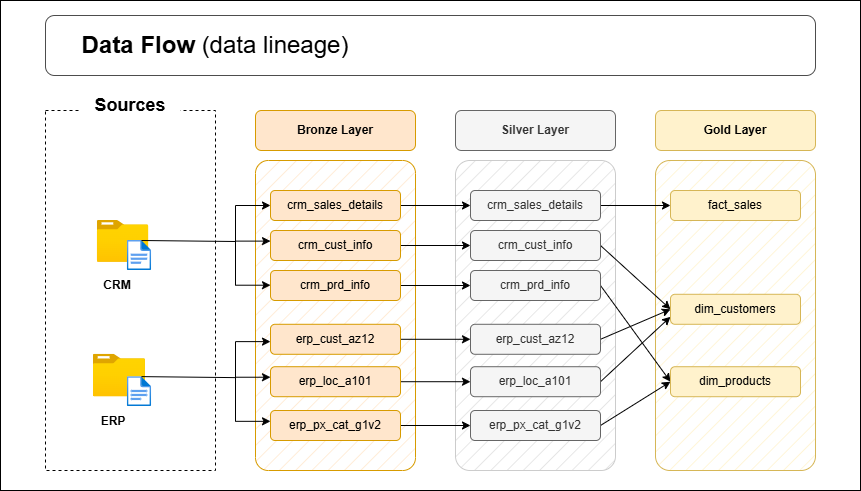

The diagram above was exported from draw.io. Its source (the exported page's mxGraphModel, read from the mxfile embedded in the PNG):
<mxGraphModel dx="1096" dy="611" grid="1" gridSize="10" guides="1" tooltips="1" connect="1" arrows="1" fold="1" page="1" pageScale="1" pageWidth="850" pageHeight="1100" math="0" shadow="0">
  <root>
    <mxCell id="0" />
    <mxCell id="1" parent="0" />
    <mxCell id="_6slWrTsCJUWd_bOstlK-1" parent="1" style="rounded=0;whiteSpace=wrap;html=1;fillColor=none;dashed=1;" value="" vertex="1">
      <mxGeometry height="360" width="170" x="190" y="240" as="geometry" />
    </mxCell>
    <mxCell id="_6slWrTsCJUWd_bOstlK-2" parent="1" style="text;html=1;whiteSpace=wrap;strokeColor=none;fillColor=default;align=center;verticalAlign=middle;rounded=0;fontSize=18;" value="&lt;font&gt;&lt;b&gt;Sources&lt;/b&gt;&lt;/font&gt;" vertex="1">
      <mxGeometry height="30" width="100" x="225" y="220" as="geometry" />
    </mxCell>
    <mxCell id="_6slWrTsCJUWd_bOstlK-5" parent="1" style="image;aspect=fixed;html=1;points=[];align=center;fontSize=12;image=img/lib/azure2/general/Folder_Blank.svg;" value="" vertex="1">
      <mxGeometry height="41.8" width="51.5" x="241.79" y="350" as="geometry" />
    </mxCell>
    <mxCell id="_6slWrTsCJUWd_bOstlK-6" parent="1" style="image;aspect=fixed;html=1;points=[];align=center;fontSize=12;image=img/lib/azure2/general/File.svg;" value="" vertex="1">
      <mxGeometry height="30" width="24.35" x="271.79" y="370" as="geometry" />
    </mxCell>
    <mxCell id="_6slWrTsCJUWd_bOstlK-7" parent="1" style="text;html=1;whiteSpace=wrap;strokeColor=none;fillColor=none;align=center;verticalAlign=middle;rounded=0;" value="&lt;b&gt;CRM&lt;/b&gt;" vertex="1">
      <mxGeometry height="30" width="60" x="231.79" y="400" as="geometry" />
    </mxCell>
    <mxCell id="_6slWrTsCJUWd_bOstlK-8" parent="1" style="image;aspect=fixed;html=1;points=[];align=center;fontSize=12;image=img/lib/azure2/general/Folder_Blank.svg;" value="" vertex="1">
      <mxGeometry height="42.42" width="52.27" x="237.82999999999998" y="483.78999999999996" as="geometry" />
    </mxCell>
    <mxCell id="_6slWrTsCJUWd_bOstlK-9" parent="1" style="image;aspect=fixed;html=1;points=[];align=center;fontSize=12;image=img/lib/azure2/general/File.svg;" value="" vertex="1">
      <mxGeometry height="30" width="24.35" x="271.78999999999996" y="506.21" as="geometry" />
    </mxCell>
    <mxCell id="_6slWrTsCJUWd_bOstlK-10" parent="1" style="text;html=1;whiteSpace=wrap;strokeColor=none;fillColor=none;align=center;verticalAlign=middle;rounded=0;" value="&lt;b&gt;ERP&lt;/b&gt;" vertex="1">
      <mxGeometry height="30" width="60" x="227.82999999999998" y="536.21" as="geometry" />
    </mxCell>
    <mxCell id="_6slWrTsCJUWd_bOstlK-11" parent="1" style="rounded=1;whiteSpace=wrap;html=1;fillColor=#FFE6CC;strokeColor=#d79b00;fillStyle=hatch;arcSize=8;" value="" vertex="1">
      <mxGeometry height="310" width="160" x="400" y="290" as="geometry" />
    </mxCell>
    <mxCell id="_6slWrTsCJUWd_bOstlK-12" parent="1" style="rounded=1;whiteSpace=wrap;html=1;fillColor=#DFDFDF;fontColor=#333333;strokeColor=#CCCCCC;fillStyle=hatch;arcSize=9;" value="" vertex="1">
      <mxGeometry height="310" width="160" x="600" y="290" as="geometry" />
    </mxCell>
    <mxCell id="_6slWrTsCJUWd_bOstlK-13" parent="1" style="rounded=1;whiteSpace=wrap;html=1;fillColor=#fff2cc;strokeColor=#d6b656;fillStyle=hatch;arcSize=9;" value="" vertex="1">
      <mxGeometry height="310" width="160" x="800" y="290" as="geometry" />
    </mxCell>
    <mxCell id="_6slWrTsCJUWd_bOstlK-14" parent="1" style="rounded=1;whiteSpace=wrap;html=1;fillColor=#ffe6cc;strokeColor=#d79b00;" value="&lt;b&gt;Bronze Layer&lt;/b&gt;" vertex="1">
      <mxGeometry height="40" width="160" x="400" y="240" as="geometry" />
    </mxCell>
    <mxCell id="_6slWrTsCJUWd_bOstlK-15" parent="1" style="rounded=1;whiteSpace=wrap;html=1;fillColor=#f5f5f5;strokeColor=#666666;fontColor=#333333;" value="&lt;b&gt;Silver Layer&lt;/b&gt;" vertex="1">
      <mxGeometry height="40" width="160" x="600" y="240" as="geometry" />
    </mxCell>
    <mxCell id="_6slWrTsCJUWd_bOstlK-16" parent="1" style="rounded=1;whiteSpace=wrap;html=1;fillColor=#fff2cc;strokeColor=#d6b656;" value="&lt;b&gt;Gold Layer&lt;/b&gt;" vertex="1">
      <mxGeometry height="40" width="160" x="800" y="240" as="geometry" />
    </mxCell>
    <mxCell id="8rR_5Ury1srto-aYbpN4-7" edge="1" parent="1" source="_6slWrTsCJUWd_bOstlK-17" style="edgeStyle=orthogonalEdgeStyle;rounded=0;orthogonalLoop=1;jettySize=auto;html=1;exitX=1;exitY=0.5;exitDx=0;exitDy=0;entryX=0;entryY=0.5;entryDx=0;entryDy=0;" target="8rR_5Ury1srto-aYbpN4-1">
      <mxGeometry relative="1" as="geometry" />
    </mxCell>
    <mxCell id="_6slWrTsCJUWd_bOstlK-17" parent="1" style="rounded=1;whiteSpace=wrap;html=1;fillColor=#ffe6cc;strokeColor=#d79b00;" value="crm_sales_details" vertex="1">
      <mxGeometry height="30" width="130" x="415" y="320" as="geometry" />
    </mxCell>
    <mxCell id="8rR_5Ury1srto-aYbpN4-8" edge="1" parent="1" source="_6slWrTsCJUWd_bOstlK-24" style="edgeStyle=orthogonalEdgeStyle;rounded=0;orthogonalLoop=1;jettySize=auto;html=1;exitX=1;exitY=0.5;exitDx=0;exitDy=0;entryX=0;entryY=0.5;entryDx=0;entryDy=0;" target="8rR_5Ury1srto-aYbpN4-2">
      <mxGeometry relative="1" as="geometry" />
    </mxCell>
    <mxCell id="_6slWrTsCJUWd_bOstlK-24" parent="1" style="rounded=1;whiteSpace=wrap;html=1;fillColor=#ffe6cc;strokeColor=#d79b00;" value="crm_cust_info" vertex="1">
      <mxGeometry height="30" width="130" x="415" y="360" as="geometry" />
    </mxCell>
    <mxCell id="8rR_5Ury1srto-aYbpN4-9" edge="1" parent="1" source="_6slWrTsCJUWd_bOstlK-25" style="edgeStyle=orthogonalEdgeStyle;rounded=0;orthogonalLoop=1;jettySize=auto;html=1;exitX=1;exitY=0.5;exitDx=0;exitDy=0;entryX=0;entryY=0.5;entryDx=0;entryDy=0;" target="8rR_5Ury1srto-aYbpN4-3">
      <mxGeometry relative="1" as="geometry" />
    </mxCell>
    <mxCell id="_6slWrTsCJUWd_bOstlK-25" parent="1" style="rounded=1;whiteSpace=wrap;html=1;fillColor=#ffe6cc;strokeColor=#d79b00;" value="crm_prd_info" vertex="1">
      <mxGeometry height="30" width="130" x="415" y="400" as="geometry" />
    </mxCell>
    <mxCell id="8rR_5Ury1srto-aYbpN4-10" edge="1" parent="1" source="_6slWrTsCJUWd_bOstlK-26" style="edgeStyle=orthogonalEdgeStyle;rounded=0;orthogonalLoop=1;jettySize=auto;html=1;exitX=1;exitY=0.5;exitDx=0;exitDy=0;entryX=0;entryY=0.5;entryDx=0;entryDy=0;" target="8rR_5Ury1srto-aYbpN4-4">
      <mxGeometry relative="1" as="geometry" />
    </mxCell>
    <mxCell id="_6slWrTsCJUWd_bOstlK-26" parent="1" style="rounded=1;whiteSpace=wrap;html=1;fillColor=#ffe6cc;strokeColor=#d79b00;" value="erp_cust_az12" vertex="1">
      <mxGeometry height="30" width="130" x="415" y="453.79" as="geometry" />
    </mxCell>
    <mxCell id="8rR_5Ury1srto-aYbpN4-11" edge="1" parent="1" source="_6slWrTsCJUWd_bOstlK-27" style="edgeStyle=orthogonalEdgeStyle;rounded=0;orthogonalLoop=1;jettySize=auto;html=1;exitX=1;exitY=0.5;exitDx=0;exitDy=0;entryX=0;entryY=0.5;entryDx=0;entryDy=0;" target="8rR_5Ury1srto-aYbpN4-5">
      <mxGeometry relative="1" as="geometry" />
    </mxCell>
    <mxCell id="_6slWrTsCJUWd_bOstlK-27" parent="1" style="rounded=1;whiteSpace=wrap;html=1;fillColor=#ffe6cc;strokeColor=#d79b00;" value="erp_loc_a101" vertex="1">
      <mxGeometry height="30" width="130" x="415" y="496.21" as="geometry" />
    </mxCell>
    <mxCell id="8rR_5Ury1srto-aYbpN4-12" edge="1" parent="1" source="_6slWrTsCJUWd_bOstlK-28" style="edgeStyle=orthogonalEdgeStyle;rounded=0;orthogonalLoop=1;jettySize=auto;html=1;exitX=1;exitY=0.5;exitDx=0;exitDy=0;" target="8rR_5Ury1srto-aYbpN4-6">
      <mxGeometry relative="1" as="geometry" />
    </mxCell>
    <mxCell id="_6slWrTsCJUWd_bOstlK-28" parent="1" style="rounded=1;whiteSpace=wrap;html=1;fillColor=#ffe6cc;strokeColor=#d79b00;" value="erp_px_cat_g1v2" vertex="1">
      <mxGeometry height="30" width="130" x="415" y="540" as="geometry" />
    </mxCell>
    <mxCell id="_6slWrTsCJUWd_bOstlK-32" edge="1" parent="1" style="endArrow=classic;html=1;rounded=0;entryX=0;entryY=0.5;entryDx=0;entryDy=0;" target="_6slWrTsCJUWd_bOstlK-17" value="">
      <mxGeometry height="50" relative="1" width="50" as="geometry">
        <mxPoint x="380" y="335" as="sourcePoint" />
        <mxPoint x="590" y="440" as="targetPoint" />
      </mxGeometry>
    </mxCell>
    <mxCell id="_6slWrTsCJUWd_bOstlK-33" edge="1" parent="1" style="endArrow=classic;html=1;rounded=0;entryX=0;entryY=0.5;entryDx=0;entryDy=0;" value="">
      <mxGeometry height="50" relative="1" width="50" as="geometry">
        <mxPoint x="380" y="370.61" as="sourcePoint" />
        <mxPoint x="415" y="370.61" as="targetPoint" />
      </mxGeometry>
    </mxCell>
    <mxCell id="_6slWrTsCJUWd_bOstlK-34" edge="1" parent="1" style="endArrow=classic;html=1;rounded=0;entryX=0;entryY=0.5;entryDx=0;entryDy=0;" value="">
      <mxGeometry height="50" relative="1" width="50" as="geometry">
        <mxPoint x="380" y="414.71" as="sourcePoint" />
        <mxPoint x="415" y="414.71" as="targetPoint" />
      </mxGeometry>
    </mxCell>
    <mxCell id="_6slWrTsCJUWd_bOstlK-35" edge="1" parent="1" style="endArrow=none;html=1;rounded=0;" value="">
      <mxGeometry height="50" relative="1" width="50" as="geometry">
        <mxPoint x="380" y="415" as="sourcePoint" />
        <mxPoint x="380" y="335" as="targetPoint" />
      </mxGeometry>
    </mxCell>
    <mxCell id="_6slWrTsCJUWd_bOstlK-36" edge="1" parent="1" style="endArrow=none;html=1;rounded=0;" value="">
      <mxGeometry height="50" relative="1" width="50" as="geometry">
        <mxPoint x="286" y="370" as="sourcePoint" />
        <mxPoint x="380" y="371" as="targetPoint" />
      </mxGeometry>
    </mxCell>
    <mxCell id="_6slWrTsCJUWd_bOstlK-37" edge="1" parent="1" style="endArrow=classic;html=1;rounded=0;entryX=0;entryY=0.5;entryDx=0;entryDy=0;" value="">
      <mxGeometry height="50" relative="1" width="50" as="geometry">
        <mxPoint x="380" y="471.12" as="sourcePoint" />
        <mxPoint x="415" y="471.12" as="targetPoint" />
      </mxGeometry>
    </mxCell>
    <mxCell id="_6slWrTsCJUWd_bOstlK-38" edge="1" parent="1" style="endArrow=classic;html=1;rounded=0;entryX=0;entryY=0.5;entryDx=0;entryDy=0;" value="">
      <mxGeometry height="50" relative="1" width="50" as="geometry">
        <mxPoint x="380" y="506.72999999999996" as="sourcePoint" />
        <mxPoint x="415" y="506.72999999999996" as="targetPoint" />
      </mxGeometry>
    </mxCell>
    <mxCell id="_6slWrTsCJUWd_bOstlK-39" edge="1" parent="1" style="endArrow=classic;html=1;rounded=0;entryX=0;entryY=0.5;entryDx=0;entryDy=0;" value="">
      <mxGeometry height="50" relative="1" width="50" as="geometry">
        <mxPoint x="380" y="550.83" as="sourcePoint" />
        <mxPoint x="415" y="550.83" as="targetPoint" />
      </mxGeometry>
    </mxCell>
    <mxCell id="_6slWrTsCJUWd_bOstlK-40" edge="1" parent="1" style="endArrow=none;html=1;rounded=0;" value="">
      <mxGeometry height="50" relative="1" width="50" as="geometry">
        <mxPoint x="380" y="551.12" as="sourcePoint" />
        <mxPoint x="380" y="471.12" as="targetPoint" />
      </mxGeometry>
    </mxCell>
    <mxCell id="_6slWrTsCJUWd_bOstlK-41" edge="1" parent="1" style="endArrow=none;html=1;rounded=0;" value="">
      <mxGeometry height="50" relative="1" width="50" as="geometry">
        <mxPoint x="286" y="506.11999999999995" as="sourcePoint" />
        <mxPoint x="380" y="507.11999999999995" as="targetPoint" />
      </mxGeometry>
    </mxCell>
    <mxCell id="8rR_5Ury1srto-aYbpN4-16" edge="1" parent="1" source="8rR_5Ury1srto-aYbpN4-1" style="edgeStyle=orthogonalEdgeStyle;rounded=0;orthogonalLoop=1;jettySize=auto;html=1;exitX=1;exitY=0.5;exitDx=0;exitDy=0;entryX=0;entryY=0.5;entryDx=0;entryDy=0;" target="8rR_5Ury1srto-aYbpN4-13">
      <mxGeometry relative="1" as="geometry" />
    </mxCell>
    <mxCell id="8rR_5Ury1srto-aYbpN4-1" parent="1" style="rounded=1;whiteSpace=wrap;html=1;fillColor=#f5f5f5;strokeColor=#666666;fontColor=#333333;" value="crm_sales_details" vertex="1">
      <mxGeometry height="30" width="130" x="615" y="320" as="geometry" />
    </mxCell>
    <mxCell id="8rR_5Ury1srto-aYbpN4-17" edge="1" parent="1" source="8rR_5Ury1srto-aYbpN4-2" style="rounded=0;orthogonalLoop=1;jettySize=auto;html=1;exitX=1;exitY=0.5;exitDx=0;exitDy=0;entryX=0;entryY=0.5;entryDx=0;entryDy=0;" target="8rR_5Ury1srto-aYbpN4-14">
      <mxGeometry relative="1" as="geometry" />
    </mxCell>
    <mxCell id="8rR_5Ury1srto-aYbpN4-2" parent="1" style="rounded=1;whiteSpace=wrap;html=1;fillColor=#f5f5f5;strokeColor=#666666;fontColor=#333333;" value="crm_cust_info" vertex="1">
      <mxGeometry height="30" width="130" x="615" y="360" as="geometry" />
    </mxCell>
    <mxCell id="8rR_5Ury1srto-aYbpN4-20" edge="1" parent="1" source="8rR_5Ury1srto-aYbpN4-3" style="rounded=0;orthogonalLoop=1;jettySize=auto;html=1;exitX=1;exitY=0.5;exitDx=0;exitDy=0;entryX=0;entryY=0.5;entryDx=0;entryDy=0;" target="8rR_5Ury1srto-aYbpN4-15">
      <mxGeometry relative="1" as="geometry" />
    </mxCell>
    <mxCell id="8rR_5Ury1srto-aYbpN4-3" parent="1" style="rounded=1;whiteSpace=wrap;html=1;fillColor=#f5f5f5;strokeColor=#666666;fontColor=#333333;" value="crm_prd_info" vertex="1">
      <mxGeometry height="30" width="130" x="615" y="400" as="geometry" />
    </mxCell>
    <mxCell id="8rR_5Ury1srto-aYbpN4-18" edge="1" parent="1" source="8rR_5Ury1srto-aYbpN4-4" style="rounded=0;orthogonalLoop=1;jettySize=auto;html=1;exitX=1;exitY=0.5;exitDx=0;exitDy=0;entryX=0;entryY=0.5;entryDx=0;entryDy=0;" target="8rR_5Ury1srto-aYbpN4-14">
      <mxGeometry relative="1" as="geometry">
        <mxPoint x="810" y="440" as="targetPoint" />
      </mxGeometry>
    </mxCell>
    <mxCell id="8rR_5Ury1srto-aYbpN4-4" parent="1" style="rounded=1;whiteSpace=wrap;html=1;fillColor=#f5f5f5;strokeColor=#666666;fontColor=#333333;" value="erp_cust_az12" vertex="1">
      <mxGeometry height="30" width="130" x="615" y="453.79" as="geometry" />
    </mxCell>
    <mxCell id="8rR_5Ury1srto-aYbpN4-19" edge="1" parent="1" source="8rR_5Ury1srto-aYbpN4-5" style="rounded=0;orthogonalLoop=1;jettySize=auto;html=1;exitX=1;exitY=0.5;exitDx=0;exitDy=0;entryX=0;entryY=0.75;entryDx=0;entryDy=0;" target="8rR_5Ury1srto-aYbpN4-14">
      <mxGeometry relative="1" as="geometry" />
    </mxCell>
    <mxCell id="8rR_5Ury1srto-aYbpN4-5" parent="1" style="rounded=1;whiteSpace=wrap;html=1;fillColor=#f5f5f5;strokeColor=#666666;fontColor=#333333;" value="erp_loc_a101" vertex="1">
      <mxGeometry height="30" width="130" x="615" y="496.21" as="geometry" />
    </mxCell>
    <mxCell id="8rR_5Ury1srto-aYbpN4-21" edge="1" parent="1" source="8rR_5Ury1srto-aYbpN4-6" style="rounded=0;orthogonalLoop=1;jettySize=auto;html=1;exitX=1;exitY=0.5;exitDx=0;exitDy=0;entryX=0;entryY=0.5;entryDx=0;entryDy=0;" target="8rR_5Ury1srto-aYbpN4-15">
      <mxGeometry relative="1" as="geometry">
        <mxPoint x="810" y="510" as="targetPoint" />
      </mxGeometry>
    </mxCell>
    <mxCell id="8rR_5Ury1srto-aYbpN4-6" parent="1" style="rounded=1;whiteSpace=wrap;html=1;fillColor=#f5f5f5;strokeColor=#666666;fontColor=#333333;" value="erp_px_cat_g1v2" vertex="1">
      <mxGeometry height="30" width="130" x="615" y="540" as="geometry" />
    </mxCell>
    <mxCell id="8rR_5Ury1srto-aYbpN4-13" parent="1" style="rounded=1;whiteSpace=wrap;html=1;fillColor=#fff2cc;strokeColor=#d6b656;" value="fact_sales" vertex="1">
      <mxGeometry height="30" width="130" x="815" y="320" as="geometry" />
    </mxCell>
    <mxCell id="8rR_5Ury1srto-aYbpN4-14" parent="1" style="rounded=1;whiteSpace=wrap;html=1;fillColor=#fff2cc;strokeColor=#d6b656;" value="dim_customers" vertex="1">
      <mxGeometry height="30" width="130" x="815" y="423.79" as="geometry" />
    </mxCell>
    <mxCell id="8rR_5Ury1srto-aYbpN4-15" parent="1" style="rounded=1;whiteSpace=wrap;html=1;fillColor=#fff2cc;strokeColor=#d6b656;" value="dim_products" vertex="1">
      <mxGeometry height="30" width="130" x="815" y="496.21" as="geometry" />
    </mxCell>
    <mxCell id="8rR_5Ury1srto-aYbpN4-22" parent="1" style="text;html=1;whiteSpace=wrap;strokeColor=none;fillColor=none;align=center;verticalAlign=middle;rounded=0;fontStyle=1;fontSize=24;" value="Data Flow &lt;span style=&quot;font-weight: normal;&quot;&gt;(data lineage)&lt;/span&gt;" vertex="1">
      <mxGeometry height="30" width="340" x="190" y="160" as="geometry" />
    </mxCell>
    <mxCell id="8rR_5Ury1srto-aYbpN4-23" parent="1" style="rounded=1;whiteSpace=wrap;html=1;fillColor=none;strokeColor=#4D4D4D;" value="" vertex="1">
      <mxGeometry height="60" width="770" x="190" y="145" as="geometry" />
    </mxCell>
    <mxCell id="8rR_5Ury1srto-aYbpN4-24" parent="1" style="rounded=0;whiteSpace=wrap;html=1;fillColor=none;" value="" vertex="1">
      <mxGeometry height="490" width="860" x="145" y="130" as="geometry" />
    </mxCell>
  </root>
</mxGraphModel>